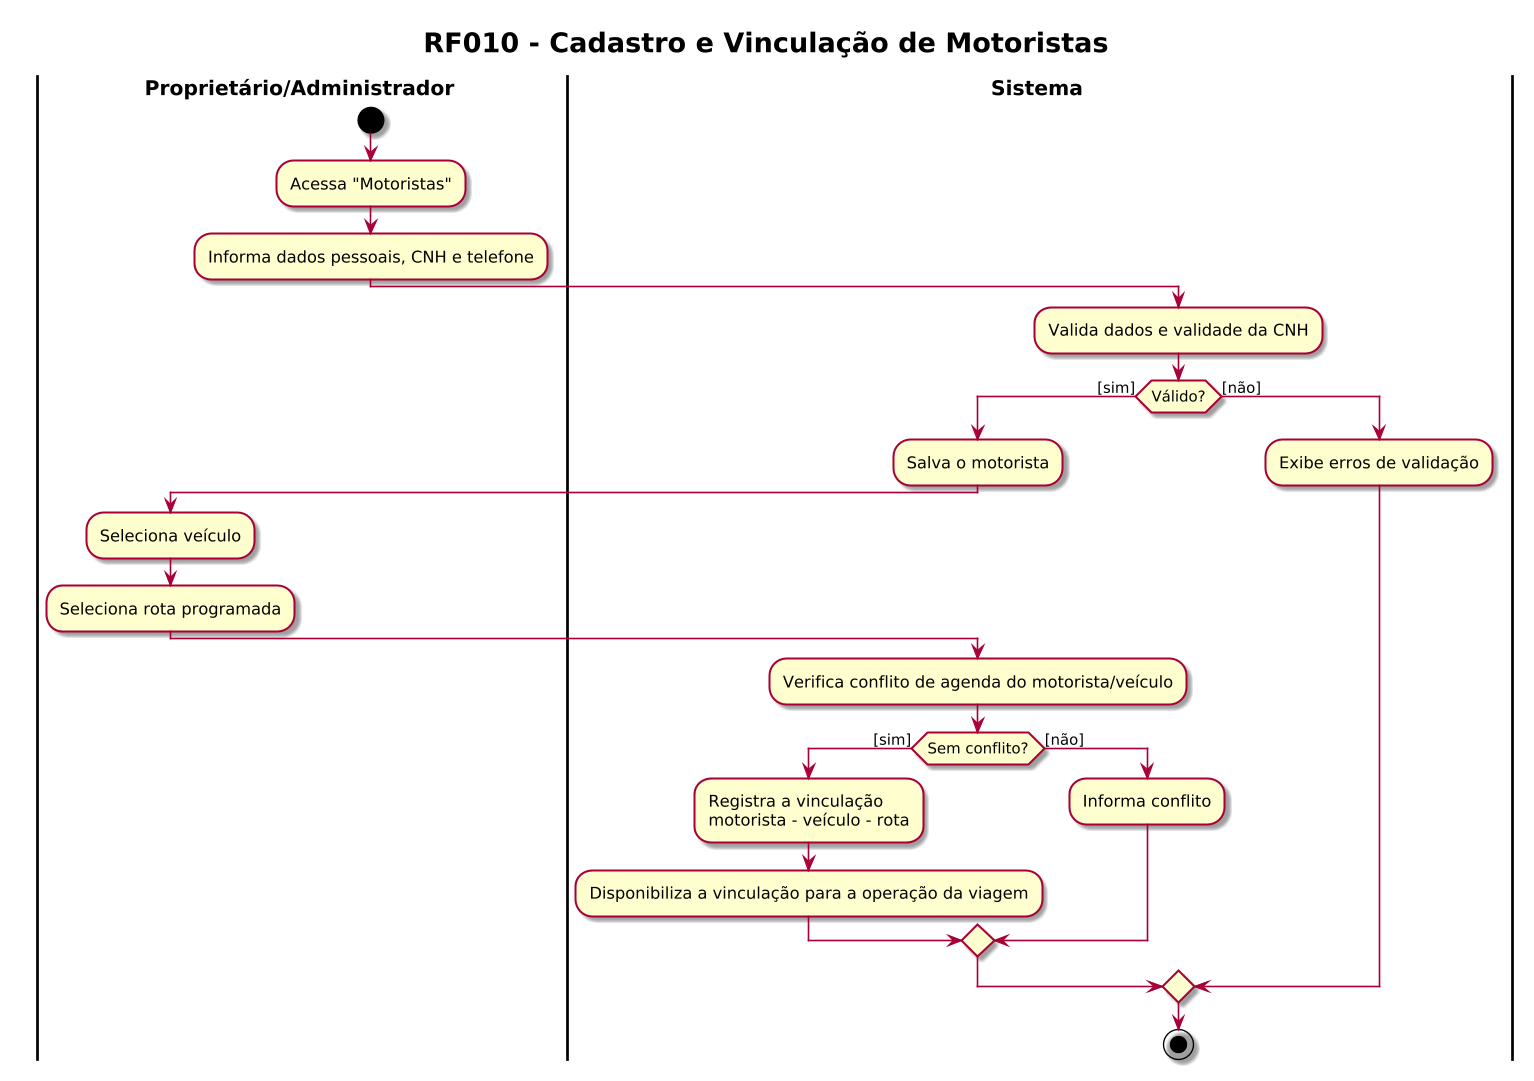

The diagram above was rendered by PlantUML. Its source (embedded in the PNG):
@startuml RF010_Cadastro_Motorista
skin rose
!pragma useVerticalIf on
skinparam dpi 130
skinparam defaultFontName "Helvetica"
skinparam ActivityPadding 12
skinparam ActivityMargin 8
skinparam DiamondPadding 6
skinparam DiamondMargin 8
skinparam swimlaneWidth same
skinparam swimlaneTitleFontStyle bold
skinparam swimlaneTitleFontSize 15
skinparam ArrowThickness 1.2
skinparam TitleFontSize 20
skinparam TitleFontStyle bold
title RF010 - Cadastro e Vinculação de Motoristas
|Proprietário/Administrador|
start
:Acessa "Motoristas";
:Informa dados pessoais, CNH e telefone;
|Sistema|
:Valida dados e validade da CNH;
if (Válido?) then ([sim])
  :Salva o motorista;
  |Proprietário/Administrador|
  :Seleciona veículo;
  :Seleciona rota programada;
  |Sistema|
  :Verifica conflito de agenda do motorista/veículo;
  if (Sem conflito?) then ([sim])
    :Registra a vinculação\nmotorista - veículo - rota;
    :Disponibiliza a vinculação para a operação da viagem;
  else ([não])
    :Informa conflito;
  endif
else ([não])
  :Exibe erros de validação;
endif
stop
@enduml